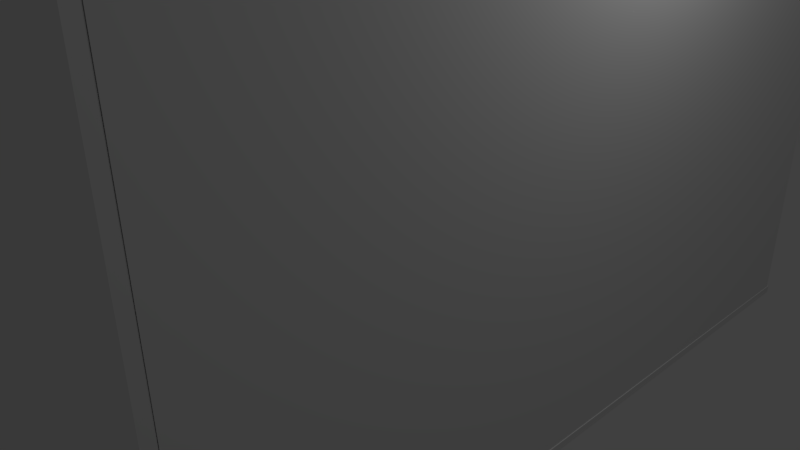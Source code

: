 # Source: budynek7.blend  (saved by Blender 2.72.0; exported with 4.5.12 LTS)
import bpy
from mathutils import Matrix  # noqa: F401  (used for matrix-valued properties, if any)

bpy.ops.wm.read_factory_settings(use_empty=True)
scene = bpy.context.scene
scene.name = 'Scene'

# ---- collections
col_collection_1 = bpy.data.collections.new('Collection 1'); scene.collection.children.link(col_collection_1)

# ---- materials (node trees are filled in below, after node groups)
mat_material = bpy.data.materials.new('Material')
mat_material.alpha_threshold = 0.0
mat_material.use_transparent_shadow = False
mat_material.roughness = 0.5
mat_material.line_color = (0.0, 0.0, 0.0, 1.0)

# ---- material node trees

# ---- world
world_world = bpy.data.worlds.new('World'); scene.world = world_world
world_world.color = (0.05088, 0.05088, 0.05088)
world_world.use_sun_shadow = False
world_world.sun_shadow_jitter_overblur = 0.0
world_world.cycles.sampling_method = 'MANUAL'
world_world.cycles.sample_map_resolution = 256

# ---- cameras
cam_camera = bpy.data.cameras.new('Camera')
cam_camera.clip_end = 100.0
cam_camera.lens = 35.0
cam_camera.sensor_width = 32.0
cam_camera.sensor_height = 18.0
cam_camera.ortho_scale = 7.314
cam_camera.dof.focus_distance = 0.0
cam_camera.dof.aperture_fstop = 128.0

# ---- lights
light_lamp = bpy.data.lights.new('Lamp', 'POINT')
light_lamp.transmission_factor = 0.0
light_lamp.cutoff_distance = 30.0
light_lamp.energy = 100.0
light_lamp.shadow_buffer_clip_start = 1.001
light_lamp.shadow_soft_size = 0.1
light_lamp.shadow_maximum_resolution = 0.006
light_lamp.use_absolute_resolution = True
light_lamp.cycles.use_multiple_importance_sampling = False

# ---- meshes
me_cube = bpy.data.meshes.new('Cube')
me_cube.from_pydata([(1.594, 1.594, 36.34), (1.594, -1.594, 36.34), (-1.594, -1.594, 36.34), (-1.594, 1.594, 36.34), (1.594, 1.594, 39.53), (1.594, -1.594, 39.53), (-1.594, -1.594, 39.53), (-1.594, 1.594, 39.53), (1.594, 1.594, -167.3), (1.594, -1.6, -167.3), (-1.594, -1.6, -167.3), (-1.594, 1.594, -167.3), (1.594, 1.594, -164.1), (1.594, -1.6, -164.1), (-1.594, -1.6, -164.1), (-1.594, 1.594, -164.1), (1.522, -1.547, 36.88), (1.524, 1.582, 36.88), (1.59, 1.582, 36.88), (1.587, -1.547, 36.88), (1.522, -1.547, -165.2), (1.524, 1.582, -165.2), (1.59, 1.582, -165.2), (1.587, -1.547, -165.2), (-1.595, -1.593, 36.88), (-1.595, 1.533, 36.88), (-1.529, 1.533, 36.88), (-1.529, -1.593, 36.88), (-1.595, -1.593, -165.2), (-1.595, 1.533, -165.2), (-1.529, 1.533, -165.2), (-1.529, -1.593, -165.2), (-0.5202, -1.591, 37.67), (-0.5202, -1.549, 37.67), (1.586, -1.549, 37.67), (1.586, -1.591, 37.67), (-0.5202, -1.591, -166.1), (-0.5202, -1.549, -166.1), (1.586, -1.549, -166.1), (1.586, -1.591, -166.1), (-1.593, 1.54, 37.67), (-1.593, 1.582, 37.67), (0.3887, 1.582, 37.67), (0.3887, 1.54, 37.67), (-1.593, 1.54, -166.1), (-1.593, 1.582, -166.1), (0.3887, 1.582, -166.1), (0.3887, 1.54, -166.1), (-0.5173, 0.8703, -14.22), (-0.5173, 1.539, -14.22), (-1.529, 1.539, -14.22), (-1.529, 0.8703, -14.22), (0.3885, 1.54, -64.15), (0.3885, 1.582, -64.15), (1.524, 1.582, -64.15), (1.524, 1.54, -64.15), (0.3885, 1.54, -164.0), (0.3885, 1.582, -164.0), (1.524, 1.582, -164.0), (1.524, 1.54, -164.0), (0.6084, 0.8703, 35.62), (0.6084, 1.539, 35.62), (-0.5139, 1.539, -14.22), (-0.5139, 0.8703, -14.22), (0.6084, 0.8703, 39.96), (0.6084, 1.539, 39.96), (-0.5232, -0.5218, -70.89), (-0.5232, 0.8622, -14.22), (-1.533, 0.8622, -14.22), (-1.533, -0.5218, -70.89), (-0.5232, -1.593, -70.89), (-1.533, -1.593, -70.89), (-0.5202, -1.591, 37.67), (-0.5202, -1.549, 37.67), (1.586, -1.549, 37.67), (1.586, -1.591, 37.67), (-0.5202, -1.591, -166.1), (-0.5202, -1.549, -166.1), (1.586, -1.549, -166.1), (1.586, -1.591, -166.1), (-1.535, -1.593, 36.96), (-1.535, -1.557, 36.96), (-0.5239, -1.557, 36.96), (-0.5239, -1.593, 36.96), (-1.535, -1.593, -70.86), (-1.535, -1.557, -70.86), (-0.5239, -1.557, -70.86), (-0.5239, -1.593, -70.86)], [], [(0, 3, 2, 1), (4, 7, 6, 5), (0, 1, 5, 4), (1, 5, 6, 2), (2, 3, 7, 6), (4, 0, 3, 7), (8, 9, 10, 11), (12, 15, 14, 13), (8, 12, 13, 9), (9, 13, 14, 10), (10, 14, 15, 11), (12, 8, 11, 15), (20, 16, 17, 21), (21, 17, 18, 22), (22, 18, 19, 23), (23, 19, 16, 20), (16, 19, 18, 17), (23, 20, 21, 22), (28, 24, 25, 29), (29, 25, 26, 30), (30, 26, 27, 31), (31, 27, 24, 28), (24, 25, 26, 27), (31, 30, 29, 28), (39, 35, 75, 79), (36, 39, 79, 76), (38, 34, 35, 39), (35, 32, 72, 75), (32, 35, 34, 33), (39, 36, 37, 38), (44, 40, 41, 45), (45, 41, 42, 46), (46, 42, 43, 47), (47, 43, 40, 44), (40, 43, 42, 41), (47, 44, 45, 46), (48, 51, 50, 49), (56, 57, 53, 52), (57, 53, 54, 58), (58, 59, 55, 54), (59, 55, 52, 56), (52, 53, 54, 55), (59, 58, 57, 56), (60, 63, 62, 61), (61, 65, 64, 60), (66, 69, 68, 67), (66, 70, 71, 69), (76, 72, 73, 77), (77, 73, 74, 78), (79, 75, 72, 76), (33, 34, 74, 73), (34, 38, 78, 74), (38, 37, 77, 78), (32, 33, 73, 72), (37, 36, 76, 77), (84, 85, 81, 80), (85, 81, 82, 86), (86, 87, 83, 82), (87, 83, 80, 84), (80, 81, 82, 83), (87, 86, 85, 84)])
me_cube.materials.append(mat_material)
me_cube.use_remesh_preserve_volume = False
me_cube.use_remesh_preserve_attributes = False
me_cube.use_mirror_vertex_groups = False
me_cube.update()

# ---- objects
ob_cube = bpy.data.objects.new('Cube', me_cube)
ob_lamp = bpy.data.objects.new('Lamp', light_lamp)
ob_camera = bpy.data.objects.new('Camera', cam_camera)

# ---- transforms, parenting, visibility, modifiers, constraints
ob_cube.location = (0.0, 0.0, 0.04186)
ob_cube.scale = (1.977, 2.989, -0.03163)
ob_cube.lock_rotations_4d = False
ob_cube.empty_display_type = 'ARROWS'
ob_cube.lineart.crease_threshold = 0.0
ob_lamp.location = (4.076, 1.005, 5.904)
ob_lamp.rotation_euler = (0.6503, 0.05522, 1.866)
ob_lamp.lock_rotations_4d = False
ob_lamp.empty_display_type = 'ARROWS'
ob_lamp.color = (0.0, 0.0, 0.0, 0.0)
ob_lamp.lineart.crease_threshold = 0.0
ob_camera.location = (7.481, -6.508, 5.344)
ob_camera.rotation_euler = (1.109, 0.01082, 0.8149)
ob_camera.lock_rotations_4d = False
ob_camera.empty_display_type = 'ARROWS'
ob_camera.color = (0.0, 0.0, 0.0, 0.0)
ob_camera.display_type = 'WIRE'
ob_camera.lineart.crease_threshold = 0.0

# ---- collection membership
col_collection_1.objects.link(ob_cube)
col_collection_1.objects.link(ob_lamp)
col_collection_1.objects.link(ob_camera)

# ---- scene / render settings (as saved in the file)
scene.camera = ob_camera
scene.frame_start = 1; scene.frame_end = 250; scene.frame_set(47)
scene.render.engine = 'BLENDER_EEVEE_NEXT'
scene.render.resolution_percentage = 50
scene.render.dither_intensity = 0.0
scene.cycles.use_denoising = False
scene.cycles.samples = 10
scene.cycles.sampling_pattern = 'TABULATED_SOBOL'
scene.cycles.light_sampling_threshold = 0.0
scene.cycles.use_adaptive_sampling = False
scene.cycles.use_light_tree = False
scene.cycles.blur_glossy = 0.0
scene.cycles.pixel_filter_type = 'GAUSSIAN'
scene.cycles.sample_clamp_indirect = 0.0
scene.view_settings.view_transform = 'Standard'
bpy.context.view_layer.update()
